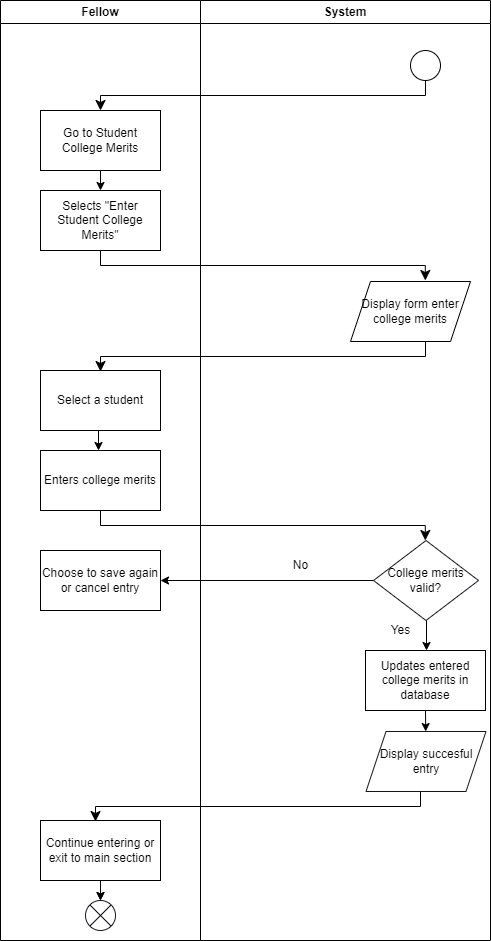

The diagram above was exported from draw.io. Its source (the exported page's mxGraphModel, read from the mxfile embedded in the PNG):
<mxGraphModel dx="1378" dy="725" grid="1" gridSize="10" guides="1" tooltips="1" connect="1" arrows="1" fold="1" page="1" pageScale="1" pageWidth="850" pageHeight="1100" math="0" shadow="0">
  <root>
    <mxCell id="0" />
    <mxCell id="1" parent="0" />
    <mxCell id="2" value="" style="ellipse;" parent="1" vertex="1">
      <mxGeometry x="470" y="50" width="30" height="30" as="geometry" />
    </mxCell>
    <mxCell id="3" value="" style="edgeStyle=elbowEdgeStyle;elbow=vertical;endArrow=classic;html=1;curved=0;rounded=0;endSize=8;startSize=8;" parent="1" edge="1">
      <mxGeometry width="50" height="50" relative="1" as="geometry">
        <mxPoint x="485" y="80" as="sourcePoint" />
        <mxPoint x="160" y="110" as="targetPoint" />
      </mxGeometry>
    </mxCell>
    <mxCell id="4" value="Go to Student College Merits" style="rounded=0;whiteSpace=wrap;html=1;" parent="1" vertex="1">
      <mxGeometry x="100" y="110" width="120" height="60" as="geometry" />
    </mxCell>
    <mxCell id="5" value="" style="endArrow=classic;html=1;" parent="1" edge="1">
      <mxGeometry width="50" height="50" relative="1" as="geometry">
        <mxPoint x="160" y="170" as="sourcePoint" />
        <mxPoint x="160" y="190" as="targetPoint" />
      </mxGeometry>
    </mxCell>
    <mxCell id="6" value="Selects &quot;Enter Student College Merits&quot;" style="rounded=0;whiteSpace=wrap;html=1;" parent="1" vertex="1">
      <mxGeometry x="100" y="190" width="120" height="60" as="geometry" />
    </mxCell>
    <mxCell id="7" value="" style="edgeStyle=elbowEdgeStyle;elbow=vertical;endArrow=classic;html=1;curved=0;rounded=0;endSize=8;startSize=8;" parent="1" edge="1">
      <mxGeometry width="50" height="50" relative="1" as="geometry">
        <mxPoint x="160" y="250" as="sourcePoint" />
        <mxPoint x="484.800048828125" y="280" as="targetPoint" />
      </mxGeometry>
    </mxCell>
    <mxCell id="8" value="Display form enter college merits" style="shape=parallelogram;perimeter=parallelogramPerimeter;whiteSpace=wrap;html=1;fixedSize=1;" parent="1" vertex="1">
      <mxGeometry x="410" y="281" width="120" height="60" as="geometry" />
    </mxCell>
    <mxCell id="10" value="" style="edgeStyle=elbowEdgeStyle;elbow=vertical;endArrow=classic;html=1;curved=0;rounded=0;endSize=8;startSize=8;" parent="1" edge="1">
      <mxGeometry width="50" height="50" relative="1" as="geometry">
        <mxPoint x="485" y="341" as="sourcePoint" />
        <mxPoint x="160" y="371" as="targetPoint" />
      </mxGeometry>
    </mxCell>
    <mxCell id="11" value="Select a student" style="rounded=0;whiteSpace=wrap;html=1;" parent="1" vertex="1">
      <mxGeometry x="100" y="370" width="120" height="60" as="geometry" />
    </mxCell>
    <mxCell id="12" value="" style="endArrow=classic;html=1;" parent="1" edge="1">
      <mxGeometry width="50" height="50" relative="1" as="geometry">
        <mxPoint x="158" y="430" as="sourcePoint" />
        <mxPoint x="158" y="450" as="targetPoint" />
      </mxGeometry>
    </mxCell>
    <mxCell id="13" value="Enters college merits" style="rounded=0;whiteSpace=wrap;html=1;" parent="1" vertex="1">
      <mxGeometry x="100" y="450" width="120" height="60" as="geometry" />
    </mxCell>
    <mxCell id="14" value="" style="edgeStyle=elbowEdgeStyle;elbow=vertical;endArrow=classic;html=1;curved=0;rounded=0;endSize=8;startSize=8;" parent="1" edge="1">
      <mxGeometry width="50" height="50" relative="1" as="geometry">
        <mxPoint x="160" y="510" as="sourcePoint" />
        <mxPoint x="484.800048828125" y="540" as="targetPoint" />
      </mxGeometry>
    </mxCell>
    <mxCell id="16" value="College merits valid?" style="rhombus;whiteSpace=wrap;html=1;fillColor=#FFFFFF;strokeColor=#18141D;" parent="1" vertex="1">
      <mxGeometry x="433" y="540" width="105" height="80" as="geometry" />
    </mxCell>
    <mxCell id="17" value="" style="endArrow=classic;html=1;" parent="1" edge="1">
      <mxGeometry width="50" height="50" relative="1" as="geometry">
        <mxPoint x="486" y="620" as="sourcePoint" />
        <mxPoint x="486" y="650" as="targetPoint" />
      </mxGeometry>
    </mxCell>
    <mxCell id="18" value="Yes" style="text;html=1;align=center;verticalAlign=middle;resizable=0;points=[];autosize=1;strokeColor=none;fillColor=none;" parent="1" vertex="1">
      <mxGeometry x="440" y="615" width="40" height="30" as="geometry" />
    </mxCell>
    <mxCell id="19" value="Updates entered college merits in database" style="rounded=0;whiteSpace=wrap;html=1;" parent="1" vertex="1">
      <mxGeometry x="425" y="650" width="120" height="60" as="geometry" />
    </mxCell>
    <mxCell id="20" value="" style="endArrow=classic;html=1;" parent="1" target="21" edge="1">
      <mxGeometry width="50" height="50" relative="1" as="geometry">
        <mxPoint x="485" y="710" as="sourcePoint" />
        <mxPoint x="485" y="740" as="targetPoint" />
      </mxGeometry>
    </mxCell>
    <mxCell id="21" value="Display succesful entry" style="shape=parallelogram;perimeter=parallelogramPerimeter;whiteSpace=wrap;html=1;fixedSize=1;fillColor=#FFFFFF;strokeColor=#18141D;" parent="1" vertex="1">
      <mxGeometry x="425.5" y="731" width="120" height="60" as="geometry" />
    </mxCell>
    <mxCell id="22" value="" style="edgeStyle=elbowEdgeStyle;elbow=vertical;endArrow=classic;html=1;curved=0;rounded=0;endSize=8;startSize=8;" parent="1" edge="1">
      <mxGeometry width="50" height="50" relative="1" as="geometry">
        <mxPoint x="480" y="791" as="sourcePoint" />
        <mxPoint x="155" y="821" as="targetPoint" />
      </mxGeometry>
    </mxCell>
    <mxCell id="31" value="" style="edgeStyle=none;html=1;" parent="1" source="23" target="28" edge="1">
      <mxGeometry relative="1" as="geometry" />
    </mxCell>
    <mxCell id="23" value="Continue entering or exit to main section" style="rounded=0;whiteSpace=wrap;html=1;" parent="1" vertex="1">
      <mxGeometry x="100" y="820" width="120" height="60" as="geometry" />
    </mxCell>
    <mxCell id="24" value="" style="endArrow=classic;html=1;" parent="1" edge="1">
      <mxGeometry width="50" height="50" relative="1" as="geometry">
        <mxPoint x="160" y="880" as="sourcePoint" />
        <mxPoint x="160" y="900" as="targetPoint" />
      </mxGeometry>
    </mxCell>
    <mxCell id="25" value="" style="endArrow=classic;html=1;" parent="1" edge="1">
      <mxGeometry width="50" height="50" relative="1" as="geometry">
        <mxPoint x="433" y="580" as="sourcePoint" />
        <mxPoint x="220" y="580" as="targetPoint" />
      </mxGeometry>
    </mxCell>
    <mxCell id="26" value="No" style="text;html=1;align=center;verticalAlign=middle;resizable=0;points=[];autosize=1;strokeColor=none;fillColor=none;" parent="1" vertex="1">
      <mxGeometry x="340" y="550" width="40" height="30" as="geometry" />
    </mxCell>
    <mxCell id="27" value="Choose to save again or cancel entry" style="rounded=0;whiteSpace=wrap;html=1;" parent="1" vertex="1">
      <mxGeometry x="100" y="550" width="120" height="60" as="geometry" />
    </mxCell>
    <mxCell id="28" value="" style="shape=sumEllipse;perimeter=ellipsePerimeter;whiteSpace=wrap;html=1;backgroundOutline=1;fillColor=#FFFFFF;strokeColor=#18141D;" parent="1" vertex="1">
      <mxGeometry x="145" y="900" width="30" height="30" as="geometry" />
    </mxCell>
    <mxCell id="29" value="Fellow" style="swimlane;whiteSpace=wrap;html=1;fillColor=#FFFFFF;" parent="1" vertex="1">
      <mxGeometry x="60" width="200" height="940" as="geometry" />
    </mxCell>
    <mxCell id="30" value="System" style="swimlane;whiteSpace=wrap;html=1;fillColor=#FFFFFF;" parent="1" vertex="1">
      <mxGeometry x="260" width="290" height="940" as="geometry" />
    </mxCell>
  </root>
</mxGraphModel>